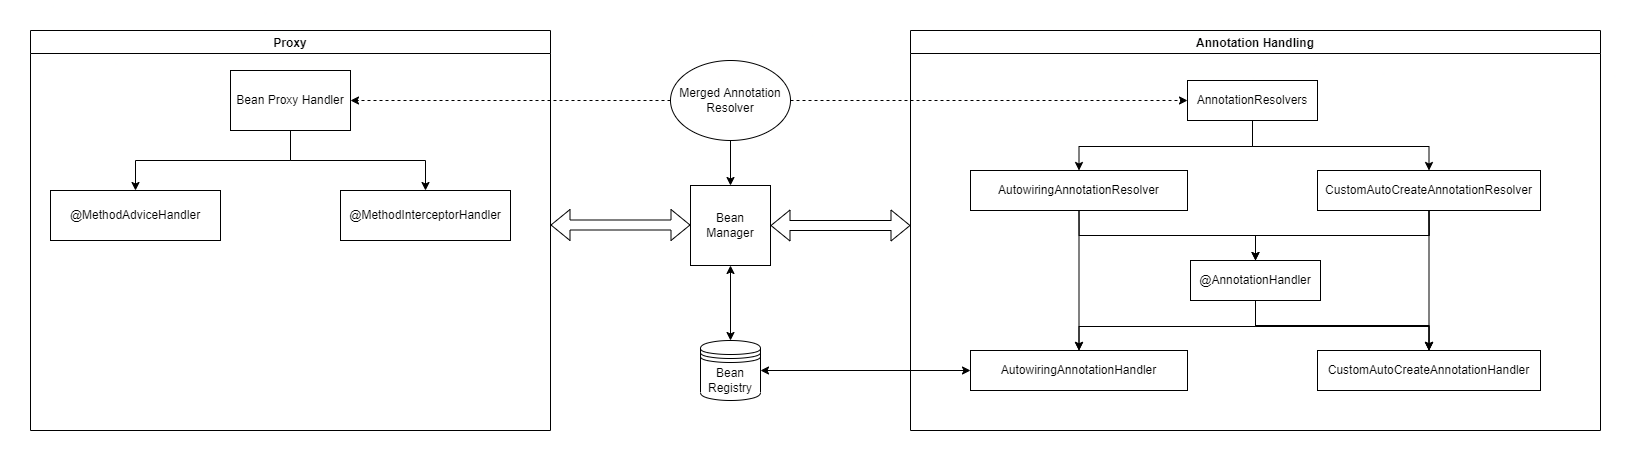

The diagram above was exported from draw.io. Its source (the exported page's mxGraphModel, read from the mxfile embedded in the PNG):
<mxGraphModel dx="3191" dy="1328" grid="1" gridSize="10" guides="1" tooltips="1" connect="1" arrows="1" fold="1" page="1" pageScale="1" pageWidth="827" pageHeight="1169" math="0" shadow="0">
  <root>
    <mxCell id="0" />
    <mxCell id="1" parent="0" />
    <mxCell id="SGBfcgsSKB3KAr22S5Z6-45" style="edgeStyle=orthogonalEdgeStyle;rounded=0;orthogonalLoop=1;jettySize=auto;html=1;exitX=1;exitY=0.5;exitDx=0;exitDy=0;startArrow=classic;startFill=1;" edge="1" parent="1" source="SGBfcgsSKB3KAr22S5Z6-1" target="SGBfcgsSKB3KAr22S5Z6-28">
      <mxGeometry relative="1" as="geometry" />
    </mxCell>
    <mxCell id="SGBfcgsSKB3KAr22S5Z6-1" value="Bean Registry" style="shape=datastore;whiteSpace=wrap;html=1;" vertex="1" parent="1">
      <mxGeometry x="600" y="470" width="60" height="60" as="geometry" />
    </mxCell>
    <mxCell id="SGBfcgsSKB3KAr22S5Z6-48" style="edgeStyle=orthogonalEdgeStyle;rounded=0;orthogonalLoop=1;jettySize=auto;html=1;exitX=0.5;exitY=1;exitDx=0;exitDy=0;startArrow=none;startFill=0;" edge="1" parent="1" source="SGBfcgsSKB3KAr22S5Z6-3" target="SGBfcgsSKB3KAr22S5Z6-4">
      <mxGeometry relative="1" as="geometry" />
    </mxCell>
    <mxCell id="SGBfcgsSKB3KAr22S5Z6-49" style="edgeStyle=orthogonalEdgeStyle;rounded=0;orthogonalLoop=1;jettySize=auto;html=1;exitX=1;exitY=0.5;exitDx=0;exitDy=0;startArrow=none;startFill=0;dashed=1;" edge="1" parent="1" source="SGBfcgsSKB3KAr22S5Z6-3" target="SGBfcgsSKB3KAr22S5Z6-32">
      <mxGeometry relative="1" as="geometry" />
    </mxCell>
    <mxCell id="SGBfcgsSKB3KAr22S5Z6-58" style="edgeStyle=orthogonalEdgeStyle;rounded=0;orthogonalLoop=1;jettySize=auto;html=1;exitX=0;exitY=0.5;exitDx=0;exitDy=0;startArrow=none;startFill=0;dashed=1;" edge="1" parent="1" source="SGBfcgsSKB3KAr22S5Z6-3" target="SGBfcgsSKB3KAr22S5Z6-51">
      <mxGeometry relative="1" as="geometry" />
    </mxCell>
    <mxCell id="SGBfcgsSKB3KAr22S5Z6-3" value="Merged Annotation Resolver" style="ellipse;whiteSpace=wrap;html=1;" vertex="1" parent="1">
      <mxGeometry x="570" y="190" width="120" height="80" as="geometry" />
    </mxCell>
    <mxCell id="SGBfcgsSKB3KAr22S5Z6-46" style="edgeStyle=orthogonalEdgeStyle;rounded=0;orthogonalLoop=1;jettySize=auto;html=1;startArrow=classic;startFill=1;" edge="1" parent="1" source="SGBfcgsSKB3KAr22S5Z6-4" target="SGBfcgsSKB3KAr22S5Z6-1">
      <mxGeometry relative="1" as="geometry" />
    </mxCell>
    <mxCell id="SGBfcgsSKB3KAr22S5Z6-47" style="edgeStyle=orthogonalEdgeStyle;rounded=0;orthogonalLoop=1;jettySize=auto;html=1;exitX=1;exitY=0.5;exitDx=0;exitDy=0;startArrow=classic;startFill=1;shape=flexArrow;" edge="1" parent="1" source="SGBfcgsSKB3KAr22S5Z6-4">
      <mxGeometry relative="1" as="geometry">
        <mxPoint x="810" y="355" as="targetPoint" />
      </mxGeometry>
    </mxCell>
    <mxCell id="SGBfcgsSKB3KAr22S5Z6-60" style="edgeStyle=orthogonalEdgeStyle;rounded=0;orthogonalLoop=1;jettySize=auto;html=1;exitX=0;exitY=0.5;exitDx=0;exitDy=0;dashed=1;startArrow=block;startFill=0;shape=flexArrow;strokeColor=none;" edge="1" parent="1" source="SGBfcgsSKB3KAr22S5Z6-4">
      <mxGeometry relative="1" as="geometry">
        <mxPoint x="520" y="355" as="targetPoint" />
      </mxGeometry>
    </mxCell>
    <mxCell id="SGBfcgsSKB3KAr22S5Z6-4" value="Bean Manager" style="whiteSpace=wrap;html=1;aspect=fixed;" vertex="1" parent="1">
      <mxGeometry x="590" y="315" width="80" height="80" as="geometry" />
    </mxCell>
    <mxCell id="SGBfcgsSKB3KAr22S5Z6-44" value="Annotation Handling" style="swimlane;" vertex="1" parent="1">
      <mxGeometry x="810" y="160" width="690" height="400" as="geometry" />
    </mxCell>
    <mxCell id="SGBfcgsSKB3KAr22S5Z6-28" value="&lt;span&gt;AutowiringAnnotationHandler&lt;/span&gt;" style="whiteSpace=wrap;html=1;" vertex="1" parent="SGBfcgsSKB3KAr22S5Z6-44">
      <mxGeometry x="60" y="320" width="217" height="40" as="geometry" />
    </mxCell>
    <mxCell id="SGBfcgsSKB3KAr22S5Z6-29" value="" style="edgeStyle=elbowEdgeStyle;elbow=vertical;html=1;rounded=0;" edge="1" parent="SGBfcgsSKB3KAr22S5Z6-44" source="SGBfcgsSKB3KAr22S5Z6-41" target="SGBfcgsSKB3KAr22S5Z6-28">
      <mxGeometry relative="1" as="geometry" />
    </mxCell>
    <mxCell id="SGBfcgsSKB3KAr22S5Z6-30" value="&lt;span class=&quot;pl-en&quot; style=&quot;box-sizing: border-box ; font-family: , , &amp;#34;sf mono&amp;#34; , &amp;#34;menlo&amp;#34; , &amp;#34;consolas&amp;#34; , &amp;#34;liberation mono&amp;#34; , monospace ; background-color: rgb(255 , 255 , 255)&quot;&gt;&lt;span class=&quot;pl-token&quot; style=&quot;box-sizing: border-box&quot;&gt;CustomAutoCreateAnnotationHandler&lt;/span&gt;&lt;/span&gt;&lt;span style=&quot;color: rgb(36 , 41 , 47) ; font-family: , , &amp;#34;sf mono&amp;#34; , &amp;#34;menlo&amp;#34; , &amp;#34;consolas&amp;#34; , &amp;#34;liberation mono&amp;#34; , monospace ; background-color: rgb(255 , 255 , 255)&quot;&gt; &lt;/span&gt;" style="whiteSpace=wrap;html=1;" vertex="1" parent="SGBfcgsSKB3KAr22S5Z6-44">
      <mxGeometry x="407" y="320" width="223" height="40" as="geometry" />
    </mxCell>
    <mxCell id="SGBfcgsSKB3KAr22S5Z6-31" value="" style="edgeStyle=elbowEdgeStyle;elbow=vertical;html=1;rounded=0;" edge="1" parent="SGBfcgsSKB3KAr22S5Z6-44" source="SGBfcgsSKB3KAr22S5Z6-41" target="SGBfcgsSKB3KAr22S5Z6-30">
      <mxGeometry relative="1" as="geometry" />
    </mxCell>
    <mxCell id="SGBfcgsSKB3KAr22S5Z6-32" value="AnnotationResolvers" style="whiteSpace=wrap;html=1;" vertex="1" parent="SGBfcgsSKB3KAr22S5Z6-44">
      <mxGeometry x="277" y="50" width="130" height="40" as="geometry" />
    </mxCell>
    <mxCell id="SGBfcgsSKB3KAr22S5Z6-34" style="edgeStyle=orthogonalEdgeStyle;rounded=0;orthogonalLoop=1;jettySize=auto;html=1;exitX=0.5;exitY=1;exitDx=0;exitDy=0;" edge="1" parent="SGBfcgsSKB3KAr22S5Z6-44" source="SGBfcgsSKB3KAr22S5Z6-35" target="SGBfcgsSKB3KAr22S5Z6-28">
      <mxGeometry relative="1" as="geometry" />
    </mxCell>
    <mxCell id="SGBfcgsSKB3KAr22S5Z6-35" value="&lt;span&gt;AutowiringAnnotationResolver&lt;/span&gt;" style="whiteSpace=wrap;html=1;" vertex="1" parent="SGBfcgsSKB3KAr22S5Z6-44">
      <mxGeometry x="60" y="140" width="217" height="40" as="geometry" />
    </mxCell>
    <mxCell id="SGBfcgsSKB3KAr22S5Z6-36" value="" style="edgeStyle=elbowEdgeStyle;elbow=vertical;html=1;rounded=0;" edge="1" parent="SGBfcgsSKB3KAr22S5Z6-44" source="SGBfcgsSKB3KAr22S5Z6-32" target="SGBfcgsSKB3KAr22S5Z6-35">
      <mxGeometry relative="1" as="geometry" />
    </mxCell>
    <mxCell id="SGBfcgsSKB3KAr22S5Z6-38" style="edgeStyle=orthogonalEdgeStyle;rounded=0;orthogonalLoop=1;jettySize=auto;html=1;exitX=0.5;exitY=1;exitDx=0;exitDy=0;entryX=0.5;entryY=0;entryDx=0;entryDy=0;startArrow=none;" edge="1" parent="SGBfcgsSKB3KAr22S5Z6-44" source="SGBfcgsSKB3KAr22S5Z6-41" target="SGBfcgsSKB3KAr22S5Z6-30">
      <mxGeometry relative="1" as="geometry" />
    </mxCell>
    <mxCell id="SGBfcgsSKB3KAr22S5Z6-43" style="edgeStyle=orthogonalEdgeStyle;rounded=0;orthogonalLoop=1;jettySize=auto;html=1;exitX=0.5;exitY=1;exitDx=0;exitDy=0;" edge="1" parent="SGBfcgsSKB3KAr22S5Z6-44" source="SGBfcgsSKB3KAr22S5Z6-39" target="SGBfcgsSKB3KAr22S5Z6-30">
      <mxGeometry relative="1" as="geometry" />
    </mxCell>
    <mxCell id="SGBfcgsSKB3KAr22S5Z6-39" value="&lt;span class=&quot;pl-en&quot; style=&quot;box-sizing: border-box ; font-family: , , &amp;#34;sf mono&amp;#34; , &amp;#34;menlo&amp;#34; , &amp;#34;consolas&amp;#34; , &amp;#34;liberation mono&amp;#34; , monospace ; background-color: rgb(255 , 255 , 255)&quot;&gt;&lt;span class=&quot;pl-token&quot; style=&quot;box-sizing: border-box&quot;&gt;CustomAutoCreateAnnotationResolver&lt;/span&gt;&lt;/span&gt;&lt;span style=&quot;color: rgb(36 , 41 , 47) ; font-family: , , &amp;#34;sf mono&amp;#34; , &amp;#34;menlo&amp;#34; , &amp;#34;consolas&amp;#34; , &amp;#34;liberation mono&amp;#34; , monospace ; background-color: rgb(255 , 255 , 255)&quot;&gt;&lt;/span&gt;" style="whiteSpace=wrap;html=1;" vertex="1" parent="SGBfcgsSKB3KAr22S5Z6-44">
      <mxGeometry x="407" y="140" width="223" height="40" as="geometry" />
    </mxCell>
    <mxCell id="SGBfcgsSKB3KAr22S5Z6-40" value="" style="edgeStyle=elbowEdgeStyle;elbow=vertical;html=1;rounded=0;" edge="1" parent="SGBfcgsSKB3KAr22S5Z6-44" source="SGBfcgsSKB3KAr22S5Z6-32" target="SGBfcgsSKB3KAr22S5Z6-39">
      <mxGeometry relative="1" as="geometry" />
    </mxCell>
    <mxCell id="SGBfcgsSKB3KAr22S5Z6-41" value="@AnnotationHandler" style="whiteSpace=wrap;html=1;" vertex="1" parent="SGBfcgsSKB3KAr22S5Z6-44">
      <mxGeometry x="280" y="230" width="130" height="40" as="geometry" />
    </mxCell>
    <mxCell id="SGBfcgsSKB3KAr22S5Z6-33" style="edgeStyle=orthogonalEdgeStyle;rounded=0;orthogonalLoop=1;jettySize=auto;html=1;exitX=0.5;exitY=1;exitDx=0;exitDy=0;" edge="1" parent="SGBfcgsSKB3KAr22S5Z6-44" source="SGBfcgsSKB3KAr22S5Z6-35" target="SGBfcgsSKB3KAr22S5Z6-41">
      <mxGeometry relative="1" as="geometry" />
    </mxCell>
    <mxCell id="SGBfcgsSKB3KAr22S5Z6-42" value="" style="edgeStyle=orthogonalEdgeStyle;rounded=0;orthogonalLoop=1;jettySize=auto;html=1;exitX=0.5;exitY=1;exitDx=0;exitDy=0;entryX=0.5;entryY=0;entryDx=0;entryDy=0;endArrow=none;" edge="1" parent="SGBfcgsSKB3KAr22S5Z6-44" source="SGBfcgsSKB3KAr22S5Z6-39" target="SGBfcgsSKB3KAr22S5Z6-41">
      <mxGeometry relative="1" as="geometry">
        <mxPoint x="530" y="180" as="sourcePoint" />
        <mxPoint x="395" y="320" as="targetPoint" />
      </mxGeometry>
    </mxCell>
    <mxCell id="SGBfcgsSKB3KAr22S5Z6-37" style="edgeStyle=orthogonalEdgeStyle;rounded=0;orthogonalLoop=1;jettySize=auto;html=1;exitX=0.5;exitY=1;exitDx=0;exitDy=0;" edge="1" parent="SGBfcgsSKB3KAr22S5Z6-44" source="SGBfcgsSKB3KAr22S5Z6-39" target="SGBfcgsSKB3KAr22S5Z6-41">
      <mxGeometry relative="1" as="geometry" />
    </mxCell>
    <mxCell id="SGBfcgsSKB3KAr22S5Z6-59" value="Proxy" style="swimlane;" vertex="1" parent="1">
      <mxGeometry x="-70" y="160" width="520" height="400" as="geometry" />
    </mxCell>
    <mxCell id="SGBfcgsSKB3KAr22S5Z6-54" value="@MethodInterceptorHandler" style="rounded=0;whiteSpace=wrap;html=1;" vertex="1" parent="SGBfcgsSKB3KAr22S5Z6-59">
      <mxGeometry x="310" y="160" width="170" height="50" as="geometry" />
    </mxCell>
    <mxCell id="SGBfcgsSKB3KAr22S5Z6-55" value="@MethodAdviceHandler" style="rounded=0;whiteSpace=wrap;html=1;" vertex="1" parent="SGBfcgsSKB3KAr22S5Z6-59">
      <mxGeometry x="20" y="160" width="170" height="50" as="geometry" />
    </mxCell>
    <mxCell id="SGBfcgsSKB3KAr22S5Z6-51" value="Bean Proxy Handler" style="rounded=0;whiteSpace=wrap;html=1;" vertex="1" parent="SGBfcgsSKB3KAr22S5Z6-59">
      <mxGeometry x="200" y="40" width="120" height="60" as="geometry" />
    </mxCell>
    <mxCell id="SGBfcgsSKB3KAr22S5Z6-56" style="edgeStyle=orthogonalEdgeStyle;rounded=0;orthogonalLoop=1;jettySize=auto;html=1;exitX=0.5;exitY=1;exitDx=0;exitDy=0;entryX=0.5;entryY=0;entryDx=0;entryDy=0;startArrow=none;startFill=0;" edge="1" parent="SGBfcgsSKB3KAr22S5Z6-59" source="SGBfcgsSKB3KAr22S5Z6-51" target="SGBfcgsSKB3KAr22S5Z6-55">
      <mxGeometry relative="1" as="geometry" />
    </mxCell>
    <mxCell id="SGBfcgsSKB3KAr22S5Z6-57" style="edgeStyle=orthogonalEdgeStyle;rounded=0;orthogonalLoop=1;jettySize=auto;html=1;exitX=0.5;exitY=1;exitDx=0;exitDy=0;entryX=0.5;entryY=0;entryDx=0;entryDy=0;startArrow=none;startFill=0;" edge="1" parent="SGBfcgsSKB3KAr22S5Z6-59" source="SGBfcgsSKB3KAr22S5Z6-51" target="SGBfcgsSKB3KAr22S5Z6-54">
      <mxGeometry relative="1" as="geometry" />
    </mxCell>
    <mxCell id="SGBfcgsSKB3KAr22S5Z6-64" style="edgeStyle=orthogonalEdgeStyle;rounded=0;orthogonalLoop=1;jettySize=auto;html=1;startArrow=classic;startFill=1;shape=flexArrow;entryX=0;entryY=0.5;entryDx=0;entryDy=0;" edge="1" parent="1">
      <mxGeometry relative="1" as="geometry">
        <mxPoint x="590" y="354.5" as="targetPoint" />
        <mxPoint x="450" y="354.5" as="sourcePoint" />
      </mxGeometry>
    </mxCell>
  </root>
</mxGraphModel>